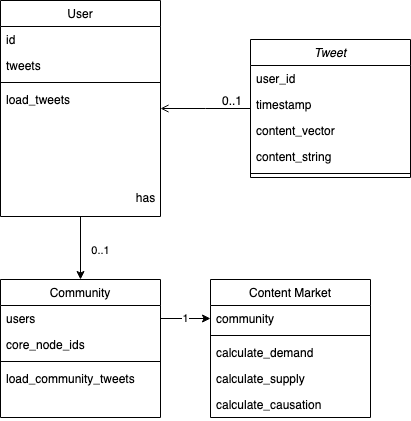

The diagram above was exported from draw.io. Its source (the exported page's mxGraphModel, read from the mxfile embedded in the PNG):
<mxGraphModel dx="1434" dy="822" grid="1" gridSize="10" guides="1" tooltips="1" connect="1" arrows="1" fold="1" page="1" pageScale="1" pageWidth="827" pageHeight="1169" math="0" shadow="0">
  <root>
    <mxCell id="WIyWlLk6GJQsqaUBKTNV-0" />
    <mxCell id="WIyWlLk6GJQsqaUBKTNV-1" parent="WIyWlLk6GJQsqaUBKTNV-0" />
    <mxCell id="zkfFHV4jXpPFQw0GAbJ--0" value="Tweet" style="swimlane;fontStyle=2;align=center;verticalAlign=top;childLayout=stackLayout;horizontal=1;startSize=26;horizontalStack=0;resizeParent=1;resizeLast=0;collapsible=1;marginBottom=0;rounded=0;shadow=0;strokeWidth=1;" parent="WIyWlLk6GJQsqaUBKTNV-1" vertex="1">
      <mxGeometry x="370" y="120" width="160" height="138" as="geometry">
        <mxRectangle x="230" y="140" width="160" height="26" as="alternateBounds" />
      </mxGeometry>
    </mxCell>
    <mxCell id="oiJylI0wXhL4BQt7Psp2-1" value="user_id" style="text;align=left;verticalAlign=top;spacingLeft=4;spacingRight=4;overflow=hidden;rotatable=0;points=[[0,0.5],[1,0.5]];portConstraint=eastwest;" parent="zkfFHV4jXpPFQw0GAbJ--0" vertex="1">
      <mxGeometry y="26" width="160" height="26" as="geometry" />
    </mxCell>
    <mxCell id="oiJylI0wXhL4BQt7Psp2-2" value="timestamp" style="text;align=left;verticalAlign=top;spacingLeft=4;spacingRight=4;overflow=hidden;rotatable=0;points=[[0,0.5],[1,0.5]];portConstraint=eastwest;" parent="zkfFHV4jXpPFQw0GAbJ--0" vertex="1">
      <mxGeometry y="52" width="160" height="26" as="geometry" />
    </mxCell>
    <mxCell id="oiJylI0wXhL4BQt7Psp2-4" value="content_vector" style="text;align=left;verticalAlign=top;spacingLeft=4;spacingRight=4;overflow=hidden;rotatable=0;points=[[0,0.5],[1,0.5]];portConstraint=eastwest;" parent="zkfFHV4jXpPFQw0GAbJ--0" vertex="1">
      <mxGeometry y="78" width="160" height="26" as="geometry" />
    </mxCell>
    <mxCell id="zkfFHV4jXpPFQw0GAbJ--1" value="content_string" style="text;align=left;verticalAlign=top;spacingLeft=4;spacingRight=4;overflow=hidden;rotatable=0;points=[[0,0.5],[1,0.5]];portConstraint=eastwest;" parent="zkfFHV4jXpPFQw0GAbJ--0" vertex="1">
      <mxGeometry y="104" width="160" height="26" as="geometry" />
    </mxCell>
    <mxCell id="zkfFHV4jXpPFQw0GAbJ--4" value="" style="line;html=1;strokeWidth=1;align=left;verticalAlign=middle;spacingTop=-1;spacingLeft=3;spacingRight=3;rotatable=0;labelPosition=right;points=[];portConstraint=eastwest;" parent="zkfFHV4jXpPFQw0GAbJ--0" vertex="1">
      <mxGeometry y="130" width="160" height="8" as="geometry" />
    </mxCell>
    <mxCell id="zkfFHV4jXpPFQw0GAbJ--6" value="Community" style="swimlane;fontStyle=0;align=center;verticalAlign=top;childLayout=stackLayout;horizontal=1;startSize=26;horizontalStack=0;resizeParent=1;resizeLast=0;collapsible=1;marginBottom=0;rounded=0;shadow=0;strokeWidth=1;" parent="WIyWlLk6GJQsqaUBKTNV-1" vertex="1">
      <mxGeometry x="120" y="360" width="160" height="138" as="geometry">
        <mxRectangle x="130" y="380" width="160" height="26" as="alternateBounds" />
      </mxGeometry>
    </mxCell>
    <mxCell id="oiJylI0wXhL4BQt7Psp2-12" value="users&#10;" style="text;align=left;verticalAlign=top;spacingLeft=4;spacingRight=4;overflow=hidden;rotatable=0;points=[[0,0.5],[1,0.5]];portConstraint=eastwest;rounded=0;shadow=0;html=0;" parent="zkfFHV4jXpPFQw0GAbJ--6" vertex="1">
      <mxGeometry y="26" width="160" height="26" as="geometry" />
    </mxCell>
    <mxCell id="zkfFHV4jXpPFQw0GAbJ--8" value="core_node_ids" style="text;align=left;verticalAlign=top;spacingLeft=4;spacingRight=4;overflow=hidden;rotatable=0;points=[[0,0.5],[1,0.5]];portConstraint=eastwest;rounded=0;shadow=0;html=0;" parent="zkfFHV4jXpPFQw0GAbJ--6" vertex="1">
      <mxGeometry y="52" width="160" height="26" as="geometry" />
    </mxCell>
    <mxCell id="zkfFHV4jXpPFQw0GAbJ--9" value="" style="line;html=1;strokeWidth=1;align=left;verticalAlign=middle;spacingTop=-1;spacingLeft=3;spacingRight=3;rotatable=0;labelPosition=right;points=[];portConstraint=eastwest;" parent="zkfFHV4jXpPFQw0GAbJ--6" vertex="1">
      <mxGeometry y="78" width="160" height="8" as="geometry" />
    </mxCell>
    <mxCell id="zkfFHV4jXpPFQw0GAbJ--11" value="load_community_tweets" style="text;align=left;verticalAlign=top;spacingLeft=4;spacingRight=4;overflow=hidden;rotatable=0;points=[[0,0.5],[1,0.5]];portConstraint=eastwest;" parent="zkfFHV4jXpPFQw0GAbJ--6" vertex="1">
      <mxGeometry y="86" width="160" height="26" as="geometry" />
    </mxCell>
    <mxCell id="zkfFHV4jXpPFQw0GAbJ--13" value="Content Market" style="swimlane;fontStyle=0;align=center;verticalAlign=top;childLayout=stackLayout;horizontal=1;startSize=26;horizontalStack=0;resizeParent=1;resizeLast=0;collapsible=1;marginBottom=0;rounded=0;shadow=0;strokeWidth=1;" parent="WIyWlLk6GJQsqaUBKTNV-1" vertex="1">
      <mxGeometry x="330" y="360" width="160" height="138" as="geometry">
        <mxRectangle x="340" y="380" width="170" height="26" as="alternateBounds" />
      </mxGeometry>
    </mxCell>
    <mxCell id="zkfFHV4jXpPFQw0GAbJ--14" value="community" style="text;align=left;verticalAlign=top;spacingLeft=4;spacingRight=4;overflow=hidden;rotatable=0;points=[[0,0.5],[1,0.5]];portConstraint=eastwest;" parent="zkfFHV4jXpPFQw0GAbJ--13" vertex="1">
      <mxGeometry y="26" width="160" height="26" as="geometry" />
    </mxCell>
    <mxCell id="zkfFHV4jXpPFQw0GAbJ--15" value="" style="line;html=1;strokeWidth=1;align=left;verticalAlign=middle;spacingTop=-1;spacingLeft=3;spacingRight=3;rotatable=0;labelPosition=right;points=[];portConstraint=eastwest;" parent="zkfFHV4jXpPFQw0GAbJ--13" vertex="1">
      <mxGeometry y="52" width="160" height="8" as="geometry" />
    </mxCell>
    <mxCell id="oiJylI0wXhL4BQt7Psp2-22" value="calculate_demand" style="text;align=left;verticalAlign=top;spacingLeft=4;spacingRight=4;overflow=hidden;rotatable=0;points=[[0,0.5],[1,0.5]];portConstraint=eastwest;" parent="zkfFHV4jXpPFQw0GAbJ--13" vertex="1">
      <mxGeometry y="60" width="160" height="26" as="geometry" />
    </mxCell>
    <mxCell id="oiJylI0wXhL4BQt7Psp2-23" value="calculate_supply" style="text;align=left;verticalAlign=top;spacingLeft=4;spacingRight=4;overflow=hidden;rotatable=0;points=[[0,0.5],[1,0.5]];portConstraint=eastwest;" parent="zkfFHV4jXpPFQw0GAbJ--13" vertex="1">
      <mxGeometry y="86" width="160" height="26" as="geometry" />
    </mxCell>
    <mxCell id="oiJylI0wXhL4BQt7Psp2-24" value="calculate_causation" style="text;align=left;verticalAlign=top;spacingLeft=4;spacingRight=4;overflow=hidden;rotatable=0;points=[[0,0.5],[1,0.5]];portConstraint=eastwest;" parent="zkfFHV4jXpPFQw0GAbJ--13" vertex="1">
      <mxGeometry y="112" width="160" height="26" as="geometry" />
    </mxCell>
    <mxCell id="oiJylI0wXhL4BQt7Psp2-18" value="0..1" style="edgeStyle=orthogonalEdgeStyle;rounded=0;orthogonalLoop=1;jettySize=auto;html=1;entryX=0.5;entryY=0;entryDx=0;entryDy=0;" parent="WIyWlLk6GJQsqaUBKTNV-1" source="zkfFHV4jXpPFQw0GAbJ--17" target="zkfFHV4jXpPFQw0GAbJ--6" edge="1">
      <mxGeometry x="0.0476" y="20" relative="1" as="geometry">
        <mxPoint y="1" as="offset" />
      </mxGeometry>
    </mxCell>
    <mxCell id="zkfFHV4jXpPFQw0GAbJ--17" value="User" style="swimlane;fontStyle=0;align=center;verticalAlign=top;childLayout=stackLayout;horizontal=1;startSize=26;horizontalStack=0;resizeParent=1;resizeLast=0;collapsible=1;marginBottom=0;rounded=0;shadow=0;strokeWidth=1;" parent="WIyWlLk6GJQsqaUBKTNV-1" vertex="1">
      <mxGeometry x="120" y="81" width="160" height="216" as="geometry">
        <mxRectangle x="550" y="140" width="160" height="26" as="alternateBounds" />
      </mxGeometry>
    </mxCell>
    <mxCell id="oiJylI0wXhL4BQt7Psp2-5" value="id            " style="text;align=left;verticalAlign=top;spacingLeft=4;spacingRight=4;overflow=hidden;rotatable=0;points=[[0,0.5],[1,0.5]];portConstraint=eastwest;rounded=0;shadow=0;html=0;" parent="zkfFHV4jXpPFQw0GAbJ--17" vertex="1">
      <mxGeometry y="26" width="160" height="26" as="geometry" />
    </mxCell>
    <mxCell id="zkfFHV4jXpPFQw0GAbJ--22" value="tweets" style="text;align=left;verticalAlign=top;spacingLeft=4;spacingRight=4;overflow=hidden;rotatable=0;points=[[0,0.5],[1,0.5]];portConstraint=eastwest;rounded=0;shadow=0;html=0;" parent="zkfFHV4jXpPFQw0GAbJ--17" vertex="1">
      <mxGeometry y="52" width="160" height="26" as="geometry" />
    </mxCell>
    <mxCell id="zkfFHV4jXpPFQw0GAbJ--23" value="" style="line;html=1;strokeWidth=1;align=left;verticalAlign=middle;spacingTop=-1;spacingLeft=3;spacingRight=3;rotatable=0;labelPosition=right;points=[];portConstraint=eastwest;" parent="zkfFHV4jXpPFQw0GAbJ--17" vertex="1">
      <mxGeometry y="78" width="160" height="8" as="geometry" />
    </mxCell>
    <mxCell id="zkfFHV4jXpPFQw0GAbJ--24" value="load_tweets" style="text;align=left;verticalAlign=top;spacingLeft=4;spacingRight=4;overflow=hidden;rotatable=0;points=[[0,0.5],[1,0.5]];portConstraint=eastwest;" parent="zkfFHV4jXpPFQw0GAbJ--17" vertex="1">
      <mxGeometry y="86" width="160" height="26" as="geometry" />
    </mxCell>
    <mxCell id="zkfFHV4jXpPFQw0GAbJ--26" value="" style="endArrow=open;shadow=0;strokeWidth=1;rounded=0;endFill=1;edgeStyle=elbowEdgeStyle;elbow=vertical;" parent="WIyWlLk6GJQsqaUBKTNV-1" source="zkfFHV4jXpPFQw0GAbJ--0" target="zkfFHV4jXpPFQw0GAbJ--17" edge="1">
      <mxGeometry x="0.5" y="41" relative="1" as="geometry">
        <mxPoint x="530" y="192" as="sourcePoint" />
        <mxPoint x="690" y="192" as="targetPoint" />
        <mxPoint x="-40" y="32" as="offset" />
      </mxGeometry>
    </mxCell>
    <mxCell id="zkfFHV4jXpPFQw0GAbJ--27" value="0..1" style="resizable=0;align=left;verticalAlign=bottom;labelBackgroundColor=none;fontSize=12;" parent="zkfFHV4jXpPFQw0GAbJ--26" connectable="0" vertex="1">
      <mxGeometry x="-1" relative="1" as="geometry">
        <mxPoint x="-30" y="1" as="offset" />
      </mxGeometry>
    </mxCell>
    <mxCell id="zkfFHV4jXpPFQw0GAbJ--29" value="has" style="text;html=1;resizable=0;points=[];;align=center;verticalAlign=middle;labelBackgroundColor=none;rounded=0;shadow=0;strokeWidth=1;fontSize=12;" parent="zkfFHV4jXpPFQw0GAbJ--26" vertex="1" connectable="0">
      <mxGeometry x="0.5" y="49" relative="1" as="geometry">
        <mxPoint x="-38" y="40" as="offset" />
      </mxGeometry>
    </mxCell>
    <mxCell id="oiJylI0wXhL4BQt7Psp2-14" value="1" style="edgeStyle=orthogonalEdgeStyle;rounded=0;orthogonalLoop=1;jettySize=auto;html=1;exitX=1;exitY=0.5;exitDx=0;exitDy=0;entryX=0;entryY=0.5;entryDx=0;entryDy=0;" parent="WIyWlLk6GJQsqaUBKTNV-1" source="oiJylI0wXhL4BQt7Psp2-12" target="zkfFHV4jXpPFQw0GAbJ--14" edge="1">
      <mxGeometry relative="1" as="geometry" />
    </mxCell>
  </root>
</mxGraphModel>